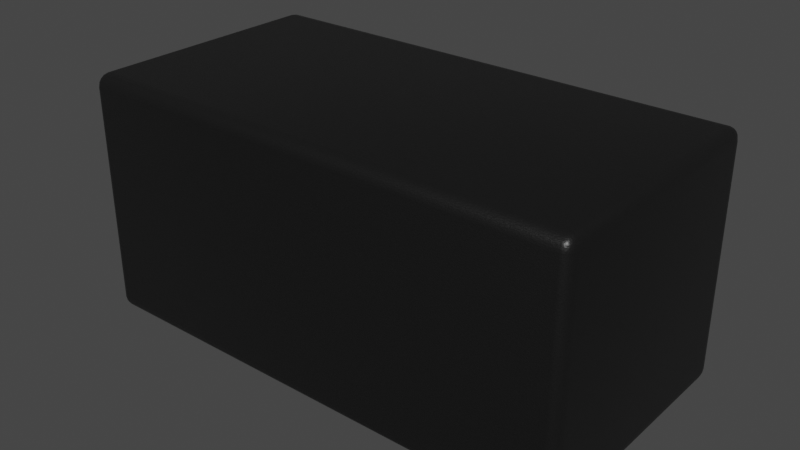 # Source: X1-DFN1006-2.blend  (saved by Blender 4.1.23; exported with 4.5.12 LTS)
import bpy
from mathutils import Matrix  # noqa: F401  (used for matrix-valued properties, if any)

bpy.ops.wm.read_factory_settings(use_empty=True)
scene = bpy.context.scene
scene.name = 'Scene'

# ---- collections
col_collection = bpy.data.collections.new('Collection'); scene.collection.children.link(col_collection)

# ---- materials (node trees are filled in below, after node groups)
mat_plastic_chip = bpy.data.materials.new('plastic_chip')
mat_plastic_chip.use_transparent_shadow = False
mat_plastic_chip.preview_render_type = 'CUBE'

# ---- material node trees
mat_plastic_chip.use_nodes = True; mat_plastic_chip.node_tree.nodes.clear()
_N = mat_plastic_chip.node_tree.nodes; _L = mat_plastic_chip.node_tree.links
n0 = _N.new('ShaderNodeBsdfPrincipled'); n0.name = 'Principled BSDF'; n0.location = (10, 300)
n0.distribution = 'GGX'
n0.subsurface_method = 'BURLEY'
n0.inputs[0].default_value = (0.009312, 0.009312, 0.009312, 1.0)
n0.inputs[1].default_value = 0.1372
n0.inputs[2].default_value = 0.3706
n0.inputs[3].default_value = 1.45
n0.inputs[27].default_value = (0.0, 0.0, 0.0, 1.0)
n0.inputs[28].default_value = 1.0
n1 = _N.new('ShaderNodeOutputMaterial'); n1.name = 'Material Output'; n1.location = (300, 300)
n2 = _N.new('ShaderNodeTexNoise'); n2.name = 'Noise Texture'; n2.location = (-893, 54)
n2.inputs[2].default_value = 200.0
n2.inputs[3].default_value = 3.6
n2.inputs[4].default_value = 0.8375
n3 = _N.new('ShaderNodeBump'); n3.name = 'Bump'; n3.location = (-604, -53)
n3.inputs[0].default_value = 0.08
n3.inputs[1].default_value = 1.0
n3.inputs[2].default_value = 1.0
_L.new(n0.outputs[0], n1.inputs[0])
_L.new(n2.outputs[0], n3.inputs[3])
_L.new(n3.outputs[0], n0.inputs[5])
n1.is_active_output = True

# ---- world
world_world = bpy.data.worlds.new('World'); scene.world = world_world
world_world.use_nodes = True; world_world.node_tree.nodes.clear()
_N = world_world.node_tree.nodes; _L = world_world.node_tree.links
n0 = _N.new('ShaderNodeOutputWorld'); n0.name = 'World Output'; n0.location = (300, 300)
n1 = _N.new('ShaderNodeBackground'); n1.name = 'Background'; n1.location = (10, 300)
n1.inputs[0].default_value = (0.05088, 0.05088, 0.05088, 1.0)
_L.new(n1.outputs[0], n0.inputs[0])
n0.is_active_output = True
world_world.color = (0.05088, 0.05088, 0.05088)
world_world.use_sun_shadow = False
world_world.sun_shadow_jitter_overblur = 0.0

# ---- meshes
me_shape_3_indexedfaceset_002 = bpy.data.meshes.new('SHAPE_3_IndexedFaceSet.002')
me_shape_3_indexedfaceset_002.from_pydata([(0.5721, -0.2032, 0.3937), (-0.5721, -0.2032, 0.3937), (0.5721, 0.2032, 0.3937), (-0.5721, -0.2032, 2.581e-08), (-0.5721, 0.2032, -2.581e-08), (0.5721, 0.2032, -2.581e-08), (0.5721, -0.2032, 2.581e-08), (-0.5721, 0.2032, 0.3937)], [], [(6, 0, 2, 5), (4, 3, 6, 5), (5, 2, 7, 4), (4, 7, 1, 3), (3, 1, 0, 6), (0, 1, 7, 2)])
me_shape_3_indexedfaceset_002.polygons.foreach_set('use_smooth', [True] * 6)
_uv = me_shape_3_indexedfaceset_002.uv_layers.new(name='UVMap')
_uv.uv.foreach_set('vector', [0.0, 0.0, 0.0, 1.0, 1.0, 1.0, 1.0, 0.0, 1.0, 1.0, 1.0, 0.0, 0.0, 0.0, 0.0, 1.0, 0.0, 0.0, 0.0, 1.0, 1.0, 1.0, 1.0, 0.0, 1.0, 0.0, 1.0, 1.0, 0.0, 1.0, 0.0, 0.0, 1.0, 0.0, 1.0, 1.0, 0.0, 1.0, 0.0, 0.0, 0.0, 0.0, 1.0, 0.0, 1.0, 1.0, 0.0, 1.0])
me_shape_3_indexedfaceset_002.materials.append(mat_plastic_chip)
me_shape_3_indexedfaceset_002.use_remesh_fix_poles = True
me_shape_3_indexedfaceset_002.use_remesh_preserve_attributes = False
me_shape_3_indexedfaceset_002.update()

# ---- objects
ob_qfn_8_2x1mm = bpy.data.objects.new('QFN-8_2x1mm', me_shape_3_indexedfaceset_002)

# ---- transforms, parenting, visibility, modifiers, constraints
ob_qfn_8_2x1mm.location = (0.0, 0.0, 0.0)
ob_qfn_8_2x1mm.scale = (0.5419, 0.7874, 0.762)
ob_qfn_8_2x1mm.lineart.crease_threshold = 0.0
_m = ob_qfn_8_2x1mm.modifiers.new('Bevel', 'BEVEL')
_m.width = 0.02
_m.width_pct = 0.02
_m.segments = 4
_m.limit_method = 'NONE'

# ---- collection membership
col_collection.objects.link(ob_qfn_8_2x1mm)

# ---- scene / render settings (as saved in the file)
scene.frame_start = 1; scene.frame_end = 250; scene.frame_set(1)
scene.render.engine = 'BLENDER_EEVEE_NEXT'
scene.cycles.use_denoising = False
scene.cycles.samples = 128
scene.cycles.sampling_pattern = 'TABULATED_SOBOL'
scene.cycles.use_adaptive_sampling = False
scene.cycles.use_light_tree = False
scene.eevee.ray_tracing_options.trace_max_roughness = 0.0
scene.view_settings.view_transform = 'Filmic'
bpy.context.view_layer.update()

# ---- added for rendering (the .blend has no active camera and no usable light): camera, sun
cam_auto = bpy.data.cameras.new('AutoCamera')
cam_auto.lens = 50.0
cam_auto.sensor_width = 36.0
cam_auto.clip_end = 1000.0
ob_auto_camera = bpy.data.objects.new('AutoCamera', cam_auto)
scene.collection.objects.link(ob_auto_camera)
ob_auto_camera.location = (0.702684, -0.84322, 0.712147)
ob_auto_camera.rotation_euler = (1.09748, -7.21219e-08, 0.694738)
scene.camera = ob_auto_camera
light_auto_sun = bpy.data.lights.new('AutoSun', 'SUN')
light_auto_sun.energy = 3.0
light_auto_sun.angle = 0.0523599
ob_auto_sun = bpy.data.objects.new('AutoSun', light_auto_sun)
scene.collection.objects.link(ob_auto_sun)
ob_auto_sun.rotation_euler = (0.872665, 0.174533, 0.523599)
bpy.context.view_layer.update()
